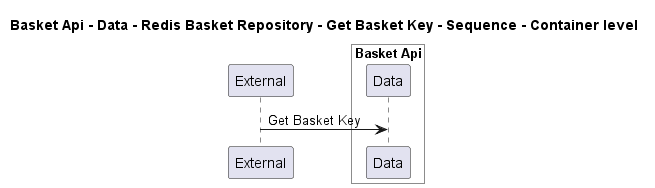

The diagram above was rendered by PlantUML. Its source (embedded in the PNG):
@startuml
!pragma layout smetana

title Basket Api - Data - Redis Basket Repository - Get Basket Key - Sequence - Container level

participant "External" as C4InterFlow.SoftwareSystems.ExternalSystem

box "Basket Api" #White
    participant "Data" as dotnet.eShop.Architecture.SoftwareSystems.BasketApi.Containers.Data
end box


C4InterFlow.SoftwareSystems.ExternalSystem -> dotnet.eShop.Architecture.SoftwareSystems.BasketApi.Containers.Data : Get Basket Key


@enduml